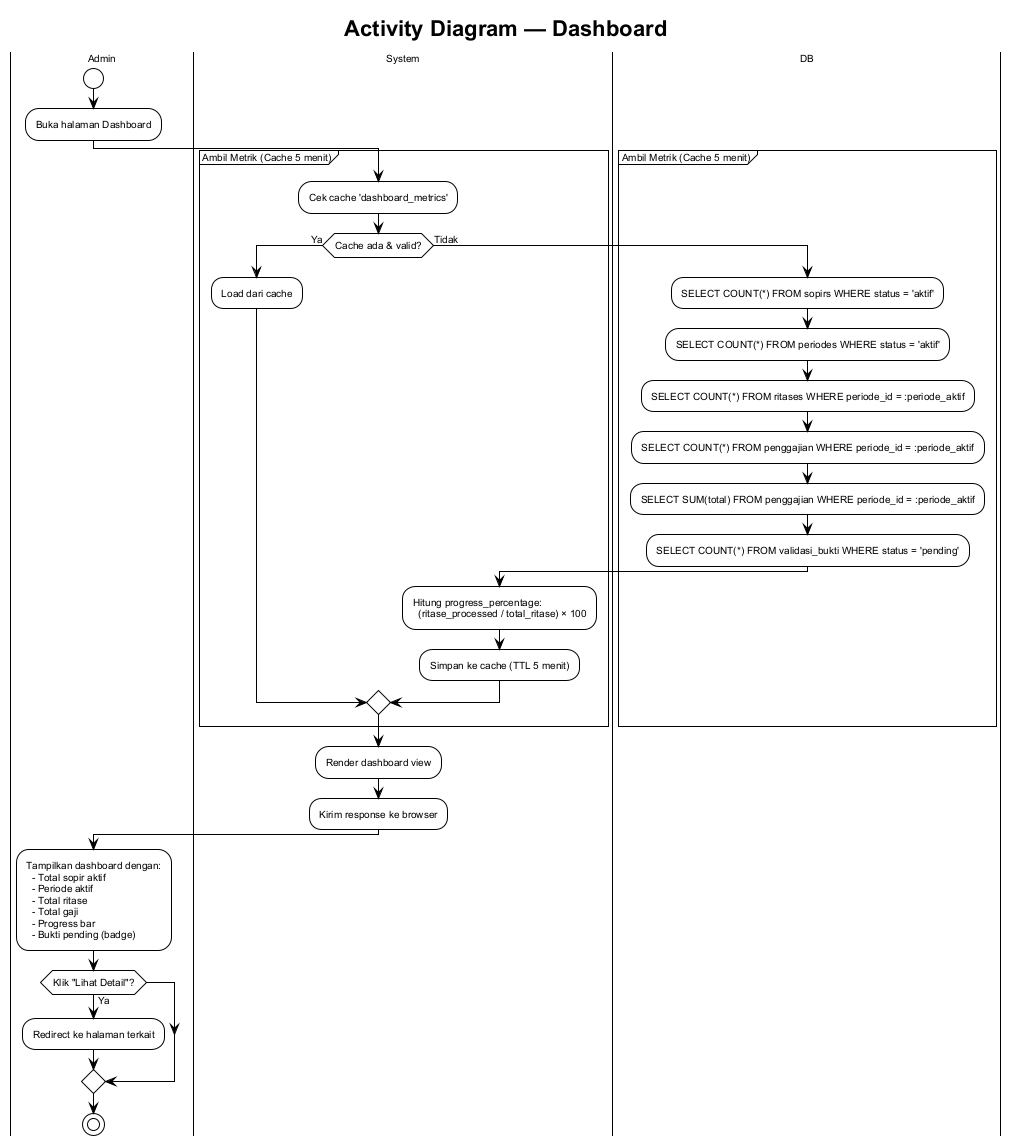

The diagram above was rendered by PlantUML. Its source (embedded in the PNG):
@startuml activity-dashboard
!theme plain
skinparam backgroundColor #ffffff
skinparam defaultFontSize 10
skinparam defaultFontName Arial

title Activity Diagram — Dashboard

|Admin|
start
:Buka halaman Dashboard;

|System|
partition "Ambil Metrik (Cache 5 menit)" {
  :Cek cache 'dashboard_metrics';

  if (Cache ada & valid?) then (Ya)
    :Load dari cache;
  else (Tidak)
    |DB|
    :SELECT COUNT(*) FROM sopirs WHERE status = 'aktif';
    :SELECT COUNT(*) FROM periodes WHERE status = 'aktif';
    :SELECT COUNT(*) FROM ritases WHERE periode_id = :periode_aktif;
    :SELECT COUNT(*) FROM penggajian WHERE periode_id = :periode_aktif;
    :SELECT SUM(total) FROM penggajian WHERE periode_id = :periode_aktif;
    :SELECT COUNT(*) FROM validasi_bukti WHERE status = 'pending';

    |System|
    :Hitung progress_percentage:
      (ritase_processed / total_ritase) × 100;
    :Simpan ke cache (TTL 5 menit);
  endif
}

:Render dashboard view;
:Kirim response ke browser;

|Admin|
:Tampilkan dashboard dengan:
  - Total sopir aktif
  - Periode aktif
  - Total ritase
  - Total gaji
  - Progress bar
  - Bukti pending (badge);

if (Klik "Lihat Detail"?) then (Ya)
  :Redirect ke halaman terkait;
endif

stop

@enduml